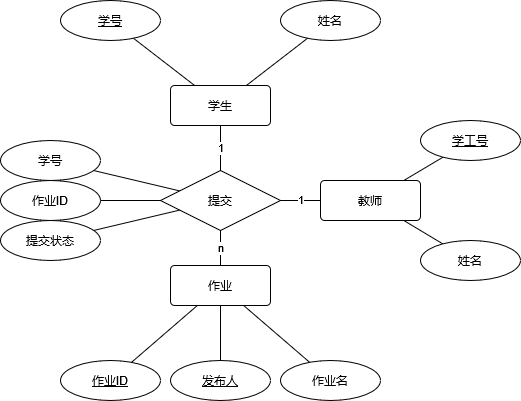

The diagram above was exported from draw.io. Its source (the exported page's mxGraphModel, read from the mxfile embedded in the PNG):
<mxGraphModel dx="1050" dy="662" grid="1" gridSize="10" guides="1" tooltips="1" connect="1" arrows="1" fold="1" page="1" pageScale="1" pageWidth="827" pageHeight="1169" math="0" shadow="0">
  <root>
    <mxCell id="0" />
    <mxCell id="1" parent="0" />
    <mxCell id="pOn90FeVlg54jFNk1RV9-20" value="1" style="rounded=0;orthogonalLoop=1;jettySize=auto;html=1;endArrow=none;endFill=0;" parent="1" source="pOn90FeVlg54jFNk1RV9-1" target="pOn90FeVlg54jFNk1RV9-17" edge="1">
      <mxGeometry relative="1" as="geometry" />
    </mxCell>
    <mxCell id="pOn90FeVlg54jFNk1RV9-1" value="学生" style="rounded=1;arcSize=10;whiteSpace=wrap;html=1;align=center;" parent="1" vertex="1">
      <mxGeometry x="350" y="245" width="100" height="40" as="geometry" />
    </mxCell>
    <mxCell id="y6KN7KZZk5JMxYs3tBmX-3" style="rounded=0;orthogonalLoop=1;jettySize=auto;html=1;endArrow=none;endFill=0;" parent="1" source="pOn90FeVlg54jFNk1RV9-2" target="y6KN7KZZk5JMxYs3tBmX-2" edge="1">
      <mxGeometry relative="1" as="geometry" />
    </mxCell>
    <mxCell id="pOn90FeVlg54jFNk1RV9-2" value="&lt;div&gt;作业&lt;/div&gt;" style="rounded=1;arcSize=10;whiteSpace=wrap;html=1;align=center;" parent="1" vertex="1">
      <mxGeometry x="350" y="425" width="100" height="40" as="geometry" />
    </mxCell>
    <mxCell id="pOn90FeVlg54jFNk1RV9-8" value="学号" style="ellipse;whiteSpace=wrap;html=1;align=center;fontStyle=4;" parent="1" vertex="1">
      <mxGeometry x="240" y="160" width="100" height="40" as="geometry" />
    </mxCell>
    <mxCell id="pOn90FeVlg54jFNk1RV9-10" value="" style="endArrow=none;html=1;rounded=0;" parent="1" source="pOn90FeVlg54jFNk1RV9-8" target="pOn90FeVlg54jFNk1RV9-1" edge="1">
      <mxGeometry relative="1" as="geometry">
        <mxPoint x="170" y="215" as="sourcePoint" />
        <mxPoint x="330" y="215" as="targetPoint" />
      </mxGeometry>
    </mxCell>
    <mxCell id="pOn90FeVlg54jFNk1RV9-11" value="&lt;div&gt;姓名&lt;/div&gt;" style="ellipse;whiteSpace=wrap;html=1;align=center;" parent="1" vertex="1">
      <mxGeometry x="460" y="160" width="100" height="40" as="geometry" />
    </mxCell>
    <mxCell id="pOn90FeVlg54jFNk1RV9-12" value="" style="endArrow=none;html=1;rounded=0;" parent="1" source="pOn90FeVlg54jFNk1RV9-11" target="pOn90FeVlg54jFNk1RV9-1" edge="1">
      <mxGeometry relative="1" as="geometry">
        <mxPoint x="400" y="175" as="sourcePoint" />
        <mxPoint x="480" y="365" as="targetPoint" />
      </mxGeometry>
    </mxCell>
    <mxCell id="pOn90FeVlg54jFNk1RV9-13" value="学号" style="ellipse;whiteSpace=wrap;html=1;align=center;" parent="1" vertex="1">
      <mxGeometry x="180" y="300" width="100" height="40" as="geometry" />
    </mxCell>
    <mxCell id="pOn90FeVlg54jFNk1RV9-14" value="" style="endArrow=none;html=1;rounded=0;" parent="1" source="pOn90FeVlg54jFNk1RV9-13" target="pOn90FeVlg54jFNk1RV9-17" edge="1">
      <mxGeometry relative="1" as="geometry">
        <mxPoint x="620" y="135" as="sourcePoint" />
        <mxPoint x="620" y="205" as="targetPoint" />
      </mxGeometry>
    </mxCell>
    <mxCell id="pOn90FeVlg54jFNk1RV9-21" value="n" style="rounded=0;orthogonalLoop=1;jettySize=auto;html=1;endArrow=none;endFill=0;" parent="1" source="pOn90FeVlg54jFNk1RV9-17" target="pOn90FeVlg54jFNk1RV9-2" edge="1">
      <mxGeometry relative="1" as="geometry" />
    </mxCell>
    <mxCell id="y6KN7KZZk5JMxYs3tBmX-10" value="1" style="rounded=0;orthogonalLoop=1;jettySize=auto;html=1;endArrow=none;endFill=0;spacing=2;horizontal=1;verticalAlign=middle;spacingLeft=0;fontFamily=Helvetica;" parent="1" source="pOn90FeVlg54jFNk1RV9-17" target="y6KN7KZZk5JMxYs3tBmX-11" edge="1">
      <mxGeometry relative="1" as="geometry">
        <mxPoint x="560" y="360" as="targetPoint" />
      </mxGeometry>
    </mxCell>
    <mxCell id="pOn90FeVlg54jFNk1RV9-17" value="提交" style="shape=rhombus;perimeter=rhombusPerimeter;whiteSpace=wrap;html=1;align=center;" parent="1" vertex="1">
      <mxGeometry x="340" y="330" width="120" height="60" as="geometry" />
    </mxCell>
    <mxCell id="pOn90FeVlg54jFNk1RV9-24" value="" style="endArrow=none;html=1;rounded=0;" parent="1" source="pOn90FeVlg54jFNk1RV9-32" target="pOn90FeVlg54jFNk1RV9-2" edge="1">
      <mxGeometry relative="1" as="geometry">
        <mxPoint x="300" y="555" as="sourcePoint" />
        <mxPoint x="460" y="555" as="targetPoint" />
      </mxGeometry>
    </mxCell>
    <mxCell id="pOn90FeVlg54jFNk1RV9-32" value="作业名" style="ellipse;whiteSpace=wrap;html=1;align=center;" parent="1" vertex="1">
      <mxGeometry x="460" y="520" width="100" height="40" as="geometry" />
    </mxCell>
    <mxCell id="pOn90FeVlg54jFNk1RV9-37" value="提交状态" style="ellipse;whiteSpace=wrap;html=1;align=center;" parent="1" vertex="1">
      <mxGeometry x="180" y="380" width="100" height="40" as="geometry" />
    </mxCell>
    <mxCell id="pOn90FeVlg54jFNk1RV9-38" value="" style="endArrow=none;html=1;rounded=0;" parent="1" source="pOn90FeVlg54jFNk1RV9-37" target="pOn90FeVlg54jFNk1RV9-17" edge="1">
      <mxGeometry relative="1" as="geometry">
        <mxPoint x="260" y="395" as="sourcePoint" />
        <mxPoint x="340" y="395" as="targetPoint" />
      </mxGeometry>
    </mxCell>
    <mxCell id="y6KN7KZZk5JMxYs3tBmX-2" value="&lt;u&gt;作业ID&lt;/u&gt;" style="ellipse;whiteSpace=wrap;html=1;align=center;" parent="1" vertex="1">
      <mxGeometry x="240" y="520" width="100" height="40" as="geometry" />
    </mxCell>
    <mxCell id="y6KN7KZZk5JMxYs3tBmX-4" value="作业ID" style="ellipse;whiteSpace=wrap;html=1;align=center;" parent="1" vertex="1">
      <mxGeometry x="180" y="340" width="100" height="40" as="geometry" />
    </mxCell>
    <mxCell id="y6KN7KZZk5JMxYs3tBmX-5" value="" style="endArrow=none;html=1;rounded=0;" parent="1" source="y6KN7KZZk5JMxYs3tBmX-4" target="pOn90FeVlg54jFNk1RV9-17" edge="1">
      <mxGeometry relative="1" as="geometry">
        <mxPoint x="730" y="120" as="sourcePoint" />
        <mxPoint x="340" y="280" as="targetPoint" />
      </mxGeometry>
    </mxCell>
    <mxCell id="y6KN7KZZk5JMxYs3tBmX-9" value="" style="rounded=0;orthogonalLoop=1;jettySize=auto;html=1;endArrow=none;endFill=0;" parent="1" source="y6KN7KZZk5JMxYs3tBmX-8" target="pOn90FeVlg54jFNk1RV9-2" edge="1">
      <mxGeometry relative="1" as="geometry" />
    </mxCell>
    <mxCell id="y6KN7KZZk5JMxYs3tBmX-8" value="&lt;u&gt;发布人&lt;/u&gt;" style="ellipse;whiteSpace=wrap;html=1;align=center;" parent="1" vertex="1">
      <mxGeometry x="350" y="520" width="100" height="40" as="geometry" />
    </mxCell>
    <mxCell id="y6KN7KZZk5JMxYs3tBmX-14" style="rounded=0;orthogonalLoop=1;jettySize=auto;html=1;endArrow=none;endFill=0;" parent="1" source="y6KN7KZZk5JMxYs3tBmX-11" target="y6KN7KZZk5JMxYs3tBmX-15" edge="1">
      <mxGeometry relative="1" as="geometry">
        <mxPoint x="670" y="410" as="targetPoint" />
      </mxGeometry>
    </mxCell>
    <mxCell id="y6KN7KZZk5JMxYs3tBmX-11" value="教师" style="rounded=1;arcSize=10;whiteSpace=wrap;html=1;align=center;" parent="1" vertex="1">
      <mxGeometry x="500" y="340" width="100" height="40" as="geometry" />
    </mxCell>
    <mxCell id="y6KN7KZZk5JMxYs3tBmX-13" style="rounded=0;orthogonalLoop=1;jettySize=auto;html=1;endArrow=none;endFill=0;" parent="1" source="y6KN7KZZk5JMxYs3tBmX-12" target="y6KN7KZZk5JMxYs3tBmX-11" edge="1">
      <mxGeometry relative="1" as="geometry" />
    </mxCell>
    <mxCell id="y6KN7KZZk5JMxYs3tBmX-12" value="学工号" style="ellipse;whiteSpace=wrap;html=1;align=center;fontStyle=4;" parent="1" vertex="1">
      <mxGeometry x="600" y="280" width="100" height="40" as="geometry" />
    </mxCell>
    <mxCell id="y6KN7KZZk5JMxYs3tBmX-15" value="姓名" style="ellipse;whiteSpace=wrap;html=1;align=center;" parent="1" vertex="1">
      <mxGeometry x="600" y="400" width="100" height="40" as="geometry" />
    </mxCell>
  </root>
</mxGraphModel>